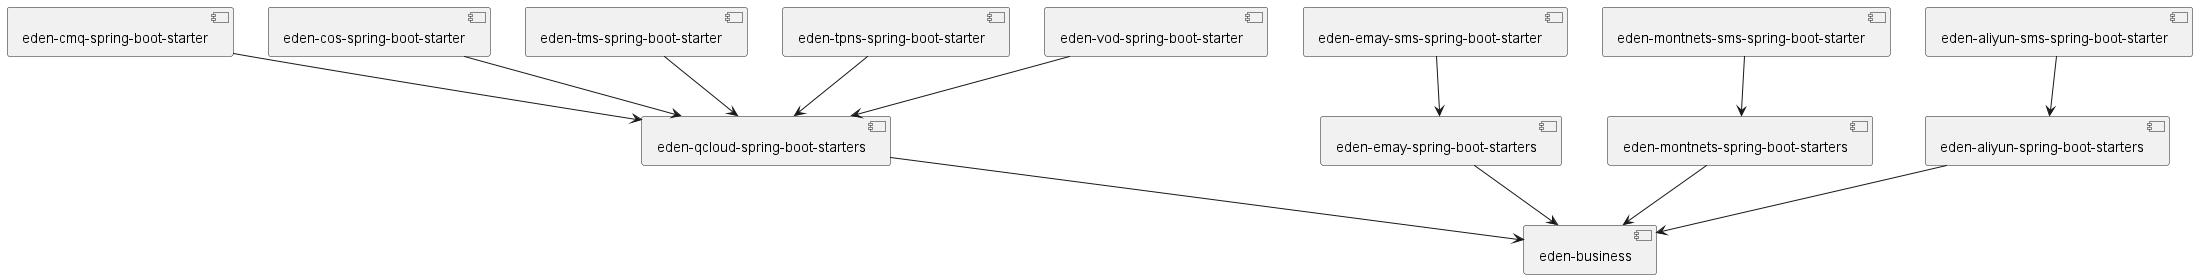

The diagram above was rendered by PlantUML. Its source (embedded in the PNG):
@startuml

[eden-aliyun-spring-boot-starters] --> [eden-business]
[eden-aliyun-sms-spring-boot-starter] --> [eden-aliyun-spring-boot-starters]
[eden-qcloud-spring-boot-starters] --> [eden-business]
[eden-cmq-spring-boot-starter] --> [eden-qcloud-spring-boot-starters]
[eden-cos-spring-boot-starter] --> [eden-qcloud-spring-boot-starters]
[eden-tms-spring-boot-starter] --> [eden-qcloud-spring-boot-starters]
[eden-tpns-spring-boot-starter] --> [eden-qcloud-spring-boot-starters]
[eden-vod-spring-boot-starter] --> [eden-qcloud-spring-boot-starters]
[eden-emay-spring-boot-starters] --> [eden-business]
[eden-emay-sms-spring-boot-starter] --> [eden-emay-spring-boot-starters]
[eden-montnets-spring-boot-starters] --> [eden-business]
[eden-montnets-sms-spring-boot-starter] --> [eden-montnets-spring-boot-starters]
@enduml